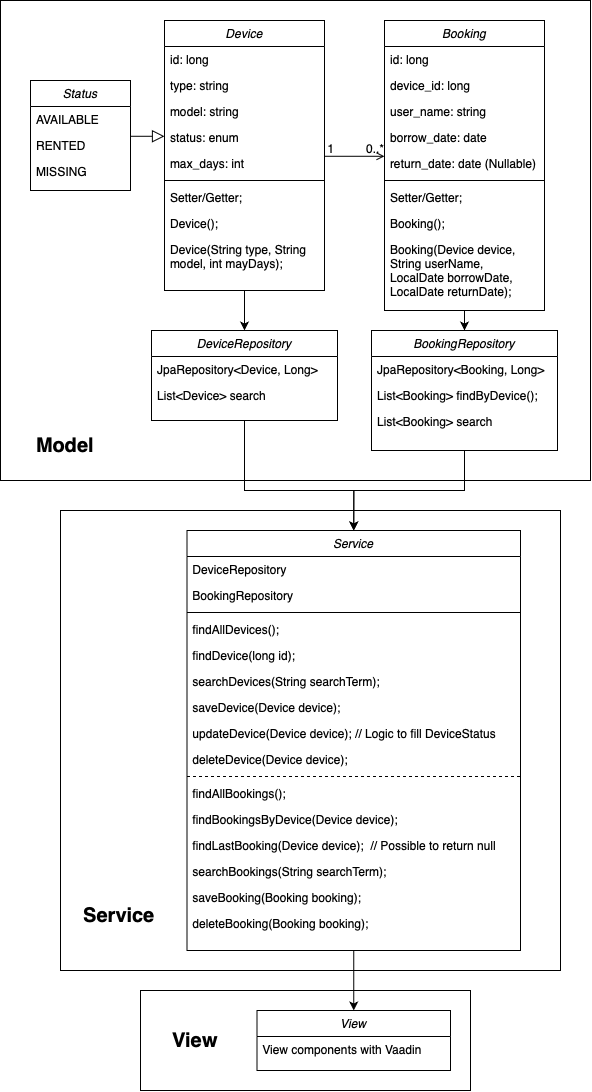

The diagram above was exported from draw.io. Its source (the exported page's mxGraphModel, read from the mxfile embedded in the PNG):
<mxGraphModel dx="1829" dy="1382" grid="1" gridSize="10" guides="1" tooltips="1" connect="1" arrows="1" fold="1" page="1" pageScale="1" pageWidth="827" pageHeight="1169" math="0" shadow="0">
  <root>
    <mxCell id="WIyWlLk6GJQsqaUBKTNV-0" />
    <mxCell id="WIyWlLk6GJQsqaUBKTNV-1" parent="WIyWlLk6GJQsqaUBKTNV-0" />
    <mxCell id="Fc9J2H_yz3DJ0zzDxoXb-26" value="" style="rounded=0;whiteSpace=wrap;html=1;" vertex="1" parent="WIyWlLk6GJQsqaUBKTNV-1">
      <mxGeometry x="259" y="1010" width="330" height="100" as="geometry" />
    </mxCell>
    <mxCell id="Fc9J2H_yz3DJ0zzDxoXb-25" value="" style="rounded=0;whiteSpace=wrap;html=1;" vertex="1" parent="WIyWlLk6GJQsqaUBKTNV-1">
      <mxGeometry x="179" y="530" width="500" height="460" as="geometry" />
    </mxCell>
    <mxCell id="Fc9J2H_yz3DJ0zzDxoXb-0" value="" style="rounded=0;whiteSpace=wrap;html=1;" vertex="1" parent="WIyWlLk6GJQsqaUBKTNV-1">
      <mxGeometry x="119" y="20" width="590" height="480" as="geometry" />
    </mxCell>
    <mxCell id="Yqojkub6oJpBkZRPJ6F8-22" value="" style="edgeStyle=orthogonalEdgeStyle;rounded=0;orthogonalLoop=1;jettySize=auto;html=1;" parent="WIyWlLk6GJQsqaUBKTNV-1" source="zkfFHV4jXpPFQw0GAbJ--0" target="Yqojkub6oJpBkZRPJ6F8-12" edge="1">
      <mxGeometry relative="1" as="geometry" />
    </mxCell>
    <mxCell id="zkfFHV4jXpPFQw0GAbJ--0" value="Device" style="swimlane;fontStyle=2;align=center;verticalAlign=top;childLayout=stackLayout;horizontal=1;startSize=26;horizontalStack=0;resizeParent=1;resizeLast=0;collapsible=1;marginBottom=0;rounded=0;shadow=0;strokeWidth=1;" parent="WIyWlLk6GJQsqaUBKTNV-1" vertex="1">
      <mxGeometry x="283" y="40" width="160" height="270" as="geometry">
        <mxRectangle x="230" y="140" width="160" height="26" as="alternateBounds" />
      </mxGeometry>
    </mxCell>
    <mxCell id="zkfFHV4jXpPFQw0GAbJ--1" value="id: long" style="text;align=left;verticalAlign=top;spacingLeft=4;spacingRight=4;overflow=hidden;rotatable=0;points=[[0,0.5],[1,0.5]];portConstraint=eastwest;" parent="zkfFHV4jXpPFQw0GAbJ--0" vertex="1">
      <mxGeometry y="26" width="160" height="26" as="geometry" />
    </mxCell>
    <mxCell id="zkfFHV4jXpPFQw0GAbJ--2" value="type: string" style="text;align=left;verticalAlign=top;spacingLeft=4;spacingRight=4;overflow=hidden;rotatable=0;points=[[0,0.5],[1,0.5]];portConstraint=eastwest;rounded=0;shadow=0;html=0;" parent="zkfFHV4jXpPFQw0GAbJ--0" vertex="1">
      <mxGeometry y="52" width="160" height="26" as="geometry" />
    </mxCell>
    <mxCell id="Yqojkub6oJpBkZRPJ6F8-0" value="model: string" style="text;align=left;verticalAlign=top;spacingLeft=4;spacingRight=4;overflow=hidden;rotatable=0;points=[[0,0.5],[1,0.5]];portConstraint=eastwest;rounded=0;shadow=0;html=0;" parent="zkfFHV4jXpPFQw0GAbJ--0" vertex="1">
      <mxGeometry y="78" width="160" height="26" as="geometry" />
    </mxCell>
    <mxCell id="Yqojkub6oJpBkZRPJ6F8-1" value="status: enum" style="text;align=left;verticalAlign=top;spacingLeft=4;spacingRight=4;overflow=hidden;rotatable=0;points=[[0,0.5],[1,0.5]];portConstraint=eastwest;rounded=0;shadow=0;html=0;" parent="zkfFHV4jXpPFQw0GAbJ--0" vertex="1">
      <mxGeometry y="104" width="160" height="26" as="geometry" />
    </mxCell>
    <mxCell id="zkfFHV4jXpPFQw0GAbJ--3" value="max_days: int" style="text;align=left;verticalAlign=top;spacingLeft=4;spacingRight=4;overflow=hidden;rotatable=0;points=[[0,0.5],[1,0.5]];portConstraint=eastwest;rounded=0;shadow=0;html=0;" parent="zkfFHV4jXpPFQw0GAbJ--0" vertex="1">
      <mxGeometry y="130" width="160" height="26" as="geometry" />
    </mxCell>
    <mxCell id="zkfFHV4jXpPFQw0GAbJ--4" value="" style="line;html=1;strokeWidth=1;align=left;verticalAlign=middle;spacingTop=-1;spacingLeft=3;spacingRight=3;rotatable=0;labelPosition=right;points=[];portConstraint=eastwest;" parent="zkfFHV4jXpPFQw0GAbJ--0" vertex="1">
      <mxGeometry y="156" width="160" height="8" as="geometry" />
    </mxCell>
    <mxCell id="zkfFHV4jXpPFQw0GAbJ--5" value="Setter/Getter;" style="text;align=left;verticalAlign=top;spacingLeft=4;spacingRight=4;overflow=hidden;rotatable=0;points=[[0,0.5],[1,0.5]];portConstraint=eastwest;" parent="zkfFHV4jXpPFQw0GAbJ--0" vertex="1">
      <mxGeometry y="164" width="160" height="26" as="geometry" />
    </mxCell>
    <mxCell id="Yqojkub6oJpBkZRPJ6F8-6" value="Device();" style="text;align=left;verticalAlign=top;spacingLeft=4;spacingRight=4;overflow=hidden;rotatable=0;points=[[0,0.5],[1,0.5]];portConstraint=eastwest;" parent="zkfFHV4jXpPFQw0GAbJ--0" vertex="1">
      <mxGeometry y="190" width="160" height="26" as="geometry" />
    </mxCell>
    <mxCell id="Yqojkub6oJpBkZRPJ6F8-7" value="Device(String type, String model, int mayDays);" style="text;align=left;verticalAlign=top;spacingLeft=4;spacingRight=4;overflow=hidden;rotatable=0;points=[[0,0.5],[1,0.5]];portConstraint=eastwest;whiteSpace=wrap;" parent="zkfFHV4jXpPFQw0GAbJ--0" vertex="1">
      <mxGeometry y="216" width="160" height="44" as="geometry" />
    </mxCell>
    <mxCell id="zkfFHV4jXpPFQw0GAbJ--6" value="Status" style="swimlane;fontStyle=2;align=center;verticalAlign=top;childLayout=stackLayout;horizontal=1;startSize=26;horizontalStack=0;resizeParent=1;resizeLast=0;collapsible=1;marginBottom=0;rounded=0;shadow=0;strokeWidth=1;" parent="WIyWlLk6GJQsqaUBKTNV-1" vertex="1">
      <mxGeometry x="149" y="100" width="100" height="110" as="geometry">
        <mxRectangle x="130" y="380" width="160" height="26" as="alternateBounds" />
      </mxGeometry>
    </mxCell>
    <mxCell id="zkfFHV4jXpPFQw0GAbJ--7" value="AVAILABLE" style="text;align=left;verticalAlign=top;spacingLeft=4;spacingRight=4;overflow=hidden;rotatable=0;points=[[0,0.5],[1,0.5]];portConstraint=eastwest;" parent="zkfFHV4jXpPFQw0GAbJ--6" vertex="1">
      <mxGeometry y="26" width="100" height="26" as="geometry" />
    </mxCell>
    <mxCell id="zkfFHV4jXpPFQw0GAbJ--8" value="RENTED" style="text;align=left;verticalAlign=top;spacingLeft=4;spacingRight=4;overflow=hidden;rotatable=0;points=[[0,0.5],[1,0.5]];portConstraint=eastwest;rounded=0;shadow=0;html=0;" parent="zkfFHV4jXpPFQw0GAbJ--6" vertex="1">
      <mxGeometry y="52" width="100" height="26" as="geometry" />
    </mxCell>
    <mxCell id="Yqojkub6oJpBkZRPJ6F8-2" value="MISSING" style="text;align=left;verticalAlign=top;spacingLeft=4;spacingRight=4;overflow=hidden;rotatable=0;points=[[0,0.5],[1,0.5]];portConstraint=eastwest;rounded=0;shadow=0;html=0;" parent="zkfFHV4jXpPFQw0GAbJ--6" vertex="1">
      <mxGeometry y="78" width="100" height="26" as="geometry" />
    </mxCell>
    <mxCell id="Yqojkub6oJpBkZRPJ6F8-3" style="edgeStyle=orthogonalEdgeStyle;rounded=0;orthogonalLoop=1;jettySize=auto;html=1;exitX=1;exitY=0.5;exitDx=0;exitDy=0;" parent="zkfFHV4jXpPFQw0GAbJ--6" source="zkfFHV4jXpPFQw0GAbJ--8" target="zkfFHV4jXpPFQw0GAbJ--8" edge="1">
      <mxGeometry relative="1" as="geometry" />
    </mxCell>
    <mxCell id="zkfFHV4jXpPFQw0GAbJ--12" value="" style="endArrow=block;endSize=10;endFill=0;shadow=0;strokeWidth=1;rounded=0;curved=0;edgeStyle=elbowEdgeStyle;elbow=vertical;" parent="WIyWlLk6GJQsqaUBKTNV-1" source="zkfFHV4jXpPFQw0GAbJ--6" target="zkfFHV4jXpPFQw0GAbJ--0" edge="1">
      <mxGeometry width="160" relative="1" as="geometry">
        <mxPoint x="263" y="103" as="sourcePoint" />
        <mxPoint x="263" y="103" as="targetPoint" />
      </mxGeometry>
    </mxCell>
    <mxCell id="Yqojkub6oJpBkZRPJ6F8-24" style="edgeStyle=orthogonalEdgeStyle;rounded=0;orthogonalLoop=1;jettySize=auto;html=1;exitX=0.5;exitY=1;exitDx=0;exitDy=0;" parent="WIyWlLk6GJQsqaUBKTNV-1" source="zkfFHV4jXpPFQw0GAbJ--17" target="Yqojkub6oJpBkZRPJ6F8-25" edge="1">
      <mxGeometry relative="1" as="geometry">
        <mxPoint x="582.7647058823529" y="370" as="targetPoint" />
      </mxGeometry>
    </mxCell>
    <mxCell id="zkfFHV4jXpPFQw0GAbJ--17" value="Booking" style="swimlane;fontStyle=2;align=center;verticalAlign=top;childLayout=stackLayout;horizontal=1;startSize=26;horizontalStack=0;resizeParent=1;resizeLast=0;collapsible=1;marginBottom=0;rounded=0;shadow=0;strokeWidth=1;" parent="WIyWlLk6GJQsqaUBKTNV-1" vertex="1">
      <mxGeometry x="503" y="40" width="160" height="290" as="geometry">
        <mxRectangle x="550" y="140" width="160" height="26" as="alternateBounds" />
      </mxGeometry>
    </mxCell>
    <mxCell id="zkfFHV4jXpPFQw0GAbJ--18" value="id: long" style="text;align=left;verticalAlign=top;spacingLeft=4;spacingRight=4;overflow=hidden;rotatable=0;points=[[0,0.5],[1,0.5]];portConstraint=eastwest;" parent="zkfFHV4jXpPFQw0GAbJ--17" vertex="1">
      <mxGeometry y="26" width="160" height="26" as="geometry" />
    </mxCell>
    <mxCell id="zkfFHV4jXpPFQw0GAbJ--19" value="device_id: long" style="text;align=left;verticalAlign=top;spacingLeft=4;spacingRight=4;overflow=hidden;rotatable=0;points=[[0,0.5],[1,0.5]];portConstraint=eastwest;rounded=0;shadow=0;html=0;" parent="zkfFHV4jXpPFQw0GAbJ--17" vertex="1">
      <mxGeometry y="52" width="160" height="26" as="geometry" />
    </mxCell>
    <mxCell id="zkfFHV4jXpPFQw0GAbJ--20" value="user_name: string" style="text;align=left;verticalAlign=top;spacingLeft=4;spacingRight=4;overflow=hidden;rotatable=0;points=[[0,0.5],[1,0.5]];portConstraint=eastwest;rounded=0;shadow=0;html=0;" parent="zkfFHV4jXpPFQw0GAbJ--17" vertex="1">
      <mxGeometry y="78" width="160" height="26" as="geometry" />
    </mxCell>
    <mxCell id="zkfFHV4jXpPFQw0GAbJ--21" value="borrow_date: date" style="text;align=left;verticalAlign=top;spacingLeft=4;spacingRight=4;overflow=hidden;rotatable=0;points=[[0,0.5],[1,0.5]];portConstraint=eastwest;rounded=0;shadow=0;html=0;" parent="zkfFHV4jXpPFQw0GAbJ--17" vertex="1">
      <mxGeometry y="104" width="160" height="26" as="geometry" />
    </mxCell>
    <mxCell id="zkfFHV4jXpPFQw0GAbJ--22" value="return_date: date (Nullable)" style="text;align=left;verticalAlign=top;spacingLeft=4;spacingRight=4;overflow=hidden;rotatable=0;points=[[0,0.5],[1,0.5]];portConstraint=eastwest;rounded=0;shadow=0;html=0;" parent="zkfFHV4jXpPFQw0GAbJ--17" vertex="1">
      <mxGeometry y="130" width="160" height="26" as="geometry" />
    </mxCell>
    <mxCell id="zkfFHV4jXpPFQw0GAbJ--23" value="" style="line;html=1;strokeWidth=1;align=left;verticalAlign=middle;spacingTop=-1;spacingLeft=3;spacingRight=3;rotatable=0;labelPosition=right;points=[];portConstraint=eastwest;" parent="zkfFHV4jXpPFQw0GAbJ--17" vertex="1">
      <mxGeometry y="156" width="160" height="8" as="geometry" />
    </mxCell>
    <mxCell id="zkfFHV4jXpPFQw0GAbJ--24" value="Setter/Getter;" style="text;align=left;verticalAlign=top;spacingLeft=4;spacingRight=4;overflow=hidden;rotatable=0;points=[[0,0.5],[1,0.5]];portConstraint=eastwest;" parent="zkfFHV4jXpPFQw0GAbJ--17" vertex="1">
      <mxGeometry y="164" width="160" height="26" as="geometry" />
    </mxCell>
    <mxCell id="Yqojkub6oJpBkZRPJ6F8-9" value="Booking();" style="text;align=left;verticalAlign=top;spacingLeft=4;spacingRight=4;overflow=hidden;rotatable=0;points=[[0,0.5],[1,0.5]];portConstraint=eastwest;" parent="zkfFHV4jXpPFQw0GAbJ--17" vertex="1">
      <mxGeometry y="190" width="160" height="26" as="geometry" />
    </mxCell>
    <mxCell id="Yqojkub6oJpBkZRPJ6F8-10" value="Booking(Device device, String userName, LocalDate borrowDate, LocalDate returnDate);" style="text;align=left;verticalAlign=top;spacingLeft=4;spacingRight=4;overflow=hidden;rotatable=0;points=[[0,0.5],[1,0.5]];portConstraint=eastwest;whiteSpace=wrap;" parent="zkfFHV4jXpPFQw0GAbJ--17" vertex="1">
      <mxGeometry y="216" width="160" height="64" as="geometry" />
    </mxCell>
    <mxCell id="zkfFHV4jXpPFQw0GAbJ--26" value="" style="endArrow=open;shadow=0;strokeWidth=1;rounded=0;curved=0;endFill=1;edgeStyle=elbowEdgeStyle;elbow=vertical;" parent="WIyWlLk6GJQsqaUBKTNV-1" source="zkfFHV4jXpPFQw0GAbJ--0" target="zkfFHV4jXpPFQw0GAbJ--17" edge="1">
      <mxGeometry x="0.5" y="41" relative="1" as="geometry">
        <mxPoint x="443" y="92" as="sourcePoint" />
        <mxPoint x="603" y="92" as="targetPoint" />
        <mxPoint x="-40" y="32" as="offset" />
      </mxGeometry>
    </mxCell>
    <mxCell id="zkfFHV4jXpPFQw0GAbJ--28" value="1" style="resizable=0;align=right;verticalAlign=bottom;labelBackgroundColor=none;fontSize=12;" parent="zkfFHV4jXpPFQw0GAbJ--26" connectable="0" vertex="1">
      <mxGeometry x="1" relative="1" as="geometry">
        <mxPoint x="-50" as="offset" />
      </mxGeometry>
    </mxCell>
    <mxCell id="Yqojkub6oJpBkZRPJ6F8-4" value="0..*" style="resizable=0;align=left;verticalAlign=bottom;labelBackgroundColor=none;fontSize=12;" parent="WIyWlLk6GJQsqaUBKTNV-1" connectable="0" vertex="1">
      <mxGeometry x="483" y="175" as="geometry" />
    </mxCell>
    <mxCell id="Yqojkub6oJpBkZRPJ6F8-29" style="edgeStyle=orthogonalEdgeStyle;rounded=0;orthogonalLoop=1;jettySize=auto;html=1;entryX=0.5;entryY=0;entryDx=0;entryDy=0;" parent="WIyWlLk6GJQsqaUBKTNV-1" source="Yqojkub6oJpBkZRPJ6F8-12" target="Yqojkub6oJpBkZRPJ6F8-31" edge="1">
      <mxGeometry relative="1" as="geometry">
        <mxPoint x="439" y="580" as="targetPoint" />
        <Array as="points">
          <mxPoint x="363" y="510" />
          <mxPoint x="472" y="510" />
        </Array>
      </mxGeometry>
    </mxCell>
    <mxCell id="Yqojkub6oJpBkZRPJ6F8-12" value="DeviceRepository" style="swimlane;fontStyle=2;align=center;verticalAlign=top;childLayout=stackLayout;horizontal=1;startSize=26;horizontalStack=0;resizeParent=1;resizeLast=0;collapsible=1;marginBottom=0;rounded=0;shadow=0;strokeWidth=1;" parent="WIyWlLk6GJQsqaUBKTNV-1" vertex="1">
      <mxGeometry x="270" y="350" width="186" height="90" as="geometry">
        <mxRectangle x="230" y="140" width="160" height="26" as="alternateBounds" />
      </mxGeometry>
    </mxCell>
    <mxCell id="Yqojkub6oJpBkZRPJ6F8-13" value="JpaRepository&lt;Device, Long&gt;" style="text;align=left;verticalAlign=top;spacingLeft=4;spacingRight=4;overflow=hidden;rotatable=0;points=[[0,0.5],[1,0.5]];portConstraint=eastwest;" parent="Yqojkub6oJpBkZRPJ6F8-12" vertex="1">
      <mxGeometry y="26" width="186" height="26" as="geometry" />
    </mxCell>
    <mxCell id="Yqojkub6oJpBkZRPJ6F8-17" value="List&lt;Device&gt; search" style="text;align=left;verticalAlign=top;spacingLeft=4;spacingRight=4;overflow=hidden;rotatable=0;points=[[0,0.5],[1,0.5]];portConstraint=eastwest;rounded=0;shadow=0;html=0;" parent="Yqojkub6oJpBkZRPJ6F8-12" vertex="1">
      <mxGeometry y="52" width="186" height="26" as="geometry" />
    </mxCell>
    <mxCell id="Yqojkub6oJpBkZRPJ6F8-37" style="edgeStyle=orthogonalEdgeStyle;rounded=0;orthogonalLoop=1;jettySize=auto;html=1;entryX=0.5;entryY=0;entryDx=0;entryDy=0;" parent="WIyWlLk6GJQsqaUBKTNV-1" source="Yqojkub6oJpBkZRPJ6F8-25" target="Yqojkub6oJpBkZRPJ6F8-31" edge="1">
      <mxGeometry relative="1" as="geometry">
        <Array as="points">
          <mxPoint x="583" y="510" />
          <mxPoint x="472" y="510" />
        </Array>
      </mxGeometry>
    </mxCell>
    <mxCell id="Yqojkub6oJpBkZRPJ6F8-25" value="BookingRepository" style="swimlane;fontStyle=2;align=center;verticalAlign=top;childLayout=stackLayout;horizontal=1;startSize=26;horizontalStack=0;resizeParent=1;resizeLast=0;collapsible=1;marginBottom=0;rounded=0;shadow=0;strokeWidth=1;" parent="WIyWlLk6GJQsqaUBKTNV-1" vertex="1">
      <mxGeometry x="490" y="350" width="186" height="120" as="geometry">
        <mxRectangle x="230" y="140" width="160" height="26" as="alternateBounds" />
      </mxGeometry>
    </mxCell>
    <mxCell id="Yqojkub6oJpBkZRPJ6F8-26" value="JpaRepository&lt;Booking, Long&gt;" style="text;align=left;verticalAlign=top;spacingLeft=4;spacingRight=4;overflow=hidden;rotatable=0;points=[[0,0.5],[1,0.5]];portConstraint=eastwest;" parent="Yqojkub6oJpBkZRPJ6F8-25" vertex="1">
      <mxGeometry y="26" width="186" height="26" as="geometry" />
    </mxCell>
    <mxCell id="Yqojkub6oJpBkZRPJ6F8-27" value="List&lt;Booking&gt; findByDevice();" style="text;align=left;verticalAlign=top;spacingLeft=4;spacingRight=4;overflow=hidden;rotatable=0;points=[[0,0.5],[1,0.5]];portConstraint=eastwest;rounded=0;shadow=0;html=0;" parent="Yqojkub6oJpBkZRPJ6F8-25" vertex="1">
      <mxGeometry y="52" width="186" height="26" as="geometry" />
    </mxCell>
    <mxCell id="Yqojkub6oJpBkZRPJ6F8-28" value="List&lt;Booking&gt; search" style="text;align=left;verticalAlign=top;spacingLeft=4;spacingRight=4;overflow=hidden;rotatable=0;points=[[0,0.5],[1,0.5]];portConstraint=eastwest;rounded=0;shadow=0;html=0;" parent="Yqojkub6oJpBkZRPJ6F8-25" vertex="1">
      <mxGeometry y="78" width="186" height="26" as="geometry" />
    </mxCell>
    <mxCell id="Fc9J2H_yz3DJ0zzDxoXb-24" value="" style="edgeStyle=orthogonalEdgeStyle;rounded=0;orthogonalLoop=1;jettySize=auto;html=1;" edge="1" parent="WIyWlLk6GJQsqaUBKTNV-1" source="Yqojkub6oJpBkZRPJ6F8-31" target="Fc9J2H_yz3DJ0zzDxoXb-7">
      <mxGeometry relative="1" as="geometry" />
    </mxCell>
    <mxCell id="Yqojkub6oJpBkZRPJ6F8-31" value="Service" style="swimlane;fontStyle=2;align=center;verticalAlign=top;childLayout=stackLayout;horizontal=1;startSize=26;horizontalStack=0;resizeParent=1;resizeLast=0;collapsible=1;marginBottom=0;rounded=0;shadow=0;strokeWidth=1;" parent="WIyWlLk6GJQsqaUBKTNV-1" vertex="1">
      <mxGeometry x="305.5" y="550" width="333.5" height="420" as="geometry">
        <mxRectangle x="230" y="140" width="160" height="26" as="alternateBounds" />
      </mxGeometry>
    </mxCell>
    <mxCell id="Yqojkub6oJpBkZRPJ6F8-32" value="DeviceRepository" style="text;align=left;verticalAlign=top;spacingLeft=4;spacingRight=4;overflow=hidden;rotatable=0;points=[[0,0.5],[1,0.5]];portConstraint=eastwest;" parent="Yqojkub6oJpBkZRPJ6F8-31" vertex="1">
      <mxGeometry y="26" width="333.5" height="26" as="geometry" />
    </mxCell>
    <mxCell id="Yqojkub6oJpBkZRPJ6F8-36" value="BookingRepository" style="text;align=left;verticalAlign=top;spacingLeft=4;spacingRight=4;overflow=hidden;rotatable=0;points=[[0,0.5],[1,0.5]];portConstraint=eastwest;" parent="Yqojkub6oJpBkZRPJ6F8-31" vertex="1">
      <mxGeometry y="52" width="333.5" height="26" as="geometry" />
    </mxCell>
    <mxCell id="Yqojkub6oJpBkZRPJ6F8-35" value="" style="line;html=1;strokeWidth=1;align=left;verticalAlign=middle;spacingTop=-1;spacingLeft=3;spacingRight=3;rotatable=0;labelPosition=right;points=[];portConstraint=eastwest;" parent="Yqojkub6oJpBkZRPJ6F8-31" vertex="1">
      <mxGeometry y="78" width="333.5" height="8" as="geometry" />
    </mxCell>
    <mxCell id="Yqojkub6oJpBkZRPJ6F8-38" value="findAllDevices();" style="text;align=left;verticalAlign=top;spacingLeft=4;spacingRight=4;overflow=hidden;rotatable=0;points=[[0,0.5],[1,0.5]];portConstraint=eastwest;" parent="Yqojkub6oJpBkZRPJ6F8-31" vertex="1">
      <mxGeometry y="86" width="333.5" height="26" as="geometry" />
    </mxCell>
    <mxCell id="Yqojkub6oJpBkZRPJ6F8-39" value="findDevice(long id);" style="text;align=left;verticalAlign=top;spacingLeft=4;spacingRight=4;overflow=hidden;rotatable=0;points=[[0,0.5],[1,0.5]];portConstraint=eastwest;" parent="Yqojkub6oJpBkZRPJ6F8-31" vertex="1">
      <mxGeometry y="112" width="333.5" height="26" as="geometry" />
    </mxCell>
    <mxCell id="Yqojkub6oJpBkZRPJ6F8-40" value="searchDevices(String searchTerm);" style="text;align=left;verticalAlign=top;spacingLeft=4;spacingRight=4;overflow=hidden;rotatable=0;points=[[0,0.5],[1,0.5]];portConstraint=eastwest;" parent="Yqojkub6oJpBkZRPJ6F8-31" vertex="1">
      <mxGeometry y="138" width="333.5" height="26" as="geometry" />
    </mxCell>
    <mxCell id="Yqojkub6oJpBkZRPJ6F8-41" value="saveDevice(Device device);" style="text;align=left;verticalAlign=top;spacingLeft=4;spacingRight=4;overflow=hidden;rotatable=0;points=[[0,0.5],[1,0.5]];portConstraint=eastwest;" parent="Yqojkub6oJpBkZRPJ6F8-31" vertex="1">
      <mxGeometry y="164" width="333.5" height="26" as="geometry" />
    </mxCell>
    <mxCell id="Yqojkub6oJpBkZRPJ6F8-42" value="updateDevice(Device device); // Logic to fill DeviceStatus" style="text;align=left;verticalAlign=top;spacingLeft=4;spacingRight=4;overflow=hidden;rotatable=0;points=[[0,0.5],[1,0.5]];portConstraint=eastwest;" parent="Yqojkub6oJpBkZRPJ6F8-31" vertex="1">
      <mxGeometry y="190" width="333.5" height="26" as="geometry" />
    </mxCell>
    <mxCell id="Yqojkub6oJpBkZRPJ6F8-43" value="deleteDevice(Device device);" style="text;align=left;verticalAlign=top;spacingLeft=4;spacingRight=4;overflow=hidden;rotatable=0;points=[[0,0.5],[1,0.5]];portConstraint=eastwest;" parent="Yqojkub6oJpBkZRPJ6F8-31" vertex="1">
      <mxGeometry y="216" width="333.5" height="26" as="geometry" />
    </mxCell>
    <mxCell id="Yqojkub6oJpBkZRPJ6F8-44" value="" style="line;html=1;strokeWidth=1;align=left;verticalAlign=middle;spacingTop=-1;spacingLeft=3;spacingRight=3;rotatable=0;labelPosition=right;points=[];portConstraint=eastwest;dashed=1;" parent="Yqojkub6oJpBkZRPJ6F8-31" vertex="1">
      <mxGeometry y="242" width="333.5" height="8" as="geometry" />
    </mxCell>
    <mxCell id="Yqojkub6oJpBkZRPJ6F8-50" value="findAllBookings();" style="text;align=left;verticalAlign=top;spacingLeft=4;spacingRight=4;overflow=hidden;rotatable=0;points=[[0,0.5],[1,0.5]];portConstraint=eastwest;" parent="Yqojkub6oJpBkZRPJ6F8-31" vertex="1">
      <mxGeometry y="250" width="333.5" height="26" as="geometry" />
    </mxCell>
    <mxCell id="Yqojkub6oJpBkZRPJ6F8-49" value="findBookingsByDevice(Device device);" style="text;align=left;verticalAlign=top;spacingLeft=4;spacingRight=4;overflow=hidden;rotatable=0;points=[[0,0.5],[1,0.5]];portConstraint=eastwest;" parent="Yqojkub6oJpBkZRPJ6F8-31" vertex="1">
      <mxGeometry y="276" width="333.5" height="26" as="geometry" />
    </mxCell>
    <mxCell id="Yqojkub6oJpBkZRPJ6F8-48" value="findLastBooking(Device device);  // Possible to return null" style="text;align=left;verticalAlign=top;spacingLeft=4;spacingRight=4;overflow=hidden;rotatable=0;points=[[0,0.5],[1,0.5]];portConstraint=eastwest;" parent="Yqojkub6oJpBkZRPJ6F8-31" vertex="1">
      <mxGeometry y="302" width="333.5" height="26" as="geometry" />
    </mxCell>
    <mxCell id="Yqojkub6oJpBkZRPJ6F8-47" value="searchBookings(String searchTerm);" style="text;align=left;verticalAlign=top;spacingLeft=4;spacingRight=4;overflow=hidden;rotatable=0;points=[[0,0.5],[1,0.5]];portConstraint=eastwest;" parent="Yqojkub6oJpBkZRPJ6F8-31" vertex="1">
      <mxGeometry y="328" width="333.5" height="26" as="geometry" />
    </mxCell>
    <mxCell id="Yqojkub6oJpBkZRPJ6F8-46" value="saveBooking(Booking booking);" style="text;align=left;verticalAlign=top;spacingLeft=4;spacingRight=4;overflow=hidden;rotatable=0;points=[[0,0.5],[1,0.5]];portConstraint=eastwest;" parent="Yqojkub6oJpBkZRPJ6F8-31" vertex="1">
      <mxGeometry y="354" width="333.5" height="26" as="geometry" />
    </mxCell>
    <mxCell id="Yqojkub6oJpBkZRPJ6F8-45" value="deleteBooking(Booking booking);" style="text;align=left;verticalAlign=top;spacingLeft=4;spacingRight=4;overflow=hidden;rotatable=0;points=[[0,0.5],[1,0.5]];portConstraint=eastwest;" parent="Yqojkub6oJpBkZRPJ6F8-31" vertex="1">
      <mxGeometry y="380" width="333.5" height="26" as="geometry" />
    </mxCell>
    <mxCell id="Fc9J2H_yz3DJ0zzDxoXb-2" value="Model" style="text;html=1;align=center;verticalAlign=middle;whiteSpace=wrap;rounded=0;fontStyle=1;fontSize=20;" vertex="1" parent="WIyWlLk6GJQsqaUBKTNV-1">
      <mxGeometry x="139" y="440" width="90" height="50" as="geometry" />
    </mxCell>
    <mxCell id="Fc9J2H_yz3DJ0zzDxoXb-4" value="Service" style="text;html=1;align=center;verticalAlign=middle;whiteSpace=wrap;rounded=0;fontStyle=1;fontSize=20;" vertex="1" parent="WIyWlLk6GJQsqaUBKTNV-1">
      <mxGeometry x="193" y="910" width="90" height="50" as="geometry" />
    </mxCell>
    <mxCell id="Fc9J2H_yz3DJ0zzDxoXb-7" value="View" style="swimlane;fontStyle=2;align=center;verticalAlign=top;childLayout=stackLayout;horizontal=1;startSize=26;horizontalStack=0;resizeParent=1;resizeLast=0;collapsible=1;marginBottom=0;rounded=0;shadow=0;strokeWidth=1;" vertex="1" parent="WIyWlLk6GJQsqaUBKTNV-1">
      <mxGeometry x="375.5" y="1030" width="193.5" height="60" as="geometry">
        <mxRectangle x="230" y="140" width="160" height="26" as="alternateBounds" />
      </mxGeometry>
    </mxCell>
    <mxCell id="Fc9J2H_yz3DJ0zzDxoXb-14" value="View components with Vaadin" style="text;align=left;verticalAlign=top;spacingLeft=4;spacingRight=4;overflow=hidden;rotatable=0;points=[[0,0.5],[1,0.5]];portConstraint=eastwest;" vertex="1" parent="Fc9J2H_yz3DJ0zzDxoXb-7">
      <mxGeometry y="26" width="193.5" height="26" as="geometry" />
    </mxCell>
    <mxCell id="Fc9J2H_yz3DJ0zzDxoXb-27" value="View" style="text;html=1;align=center;verticalAlign=middle;whiteSpace=wrap;rounded=0;fontStyle=1;fontSize=20;" vertex="1" parent="WIyWlLk6GJQsqaUBKTNV-1">
      <mxGeometry x="269" y="1035" width="90" height="50" as="geometry" />
    </mxCell>
  </root>
</mxGraphModel>